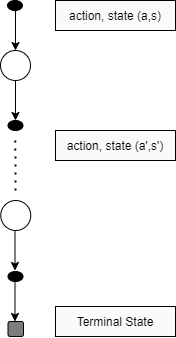

The diagram above was exported from draw.io. Its source (the exported page's mxGraphModel, read from the mxfile embedded in the PNG):
<mxGraphModel dx="1185" dy="619" grid="1" gridSize="10" guides="1" tooltips="1" connect="1" arrows="1" fold="1" page="1" pageScale="1" pageWidth="850" pageHeight="1100" math="0" shadow="0">
  <root>
    <mxCell id="0" />
    <mxCell id="1" parent="0" />
    <mxCell id="2" value="" style="endArrow=classic;html=1;" edge="1" parent="1">
      <mxGeometry width="50" height="50" relative="1" as="geometry">
        <mxPoint x="440" y="290" as="sourcePoint" />
        <mxPoint x="440" y="330" as="targetPoint" />
      </mxGeometry>
    </mxCell>
    <mxCell id="3" style="edgeStyle=orthogonalEdgeStyle;rounded=0;orthogonalLoop=1;jettySize=auto;html=1;entryX=0.5;entryY=0;entryDx=0;entryDy=0;" edge="1" source="4" target="14" parent="1">
      <mxGeometry relative="1" as="geometry" />
    </mxCell>
    <mxCell id="4" value="" style="ellipse;whiteSpace=wrap;html=1;" vertex="1" parent="1">
      <mxGeometry x="425" y="330" width="30" height="30" as="geometry" />
    </mxCell>
    <mxCell id="5" value="" style="ellipse;whiteSpace=wrap;html=1;" vertex="1" parent="1">
      <mxGeometry x="425.25" y="480" width="30" height="30" as="geometry" />
    </mxCell>
    <mxCell id="6" value="" style="ellipse;whiteSpace=wrap;html=1;fillColor=#000000;" vertex="1" parent="1">
      <mxGeometry x="432" y="280" width="15" height="10" as="geometry" />
    </mxCell>
    <mxCell id="7" value="" style="ellipse;whiteSpace=wrap;html=1;fillColor=#000000;" vertex="1" parent="1">
      <mxGeometry x="432.5" y="551" width="15" height="10" as="geometry" />
    </mxCell>
    <mxCell id="8" value="" style="endArrow=classic;html=1;" edge="1" parent="1">
      <mxGeometry width="50" height="50" relative="1" as="geometry">
        <mxPoint x="439.5" y="510" as="sourcePoint" />
        <mxPoint x="439.5" y="550" as="targetPoint" />
      </mxGeometry>
    </mxCell>
    <mxCell id="9" value="" style="endArrow=none;dashed=1;html=1;dashPattern=1 3;strokeWidth=2;" edge="1" parent="1">
      <mxGeometry width="50" height="50" relative="1" as="geometry">
        <mxPoint x="440" y="470" as="sourcePoint" />
        <mxPoint x="439.8299999999999" y="420" as="targetPoint" />
      </mxGeometry>
    </mxCell>
    <mxCell id="10" value="" style="endArrow=classic;html=1;" edge="1" parent="1">
      <mxGeometry width="50" height="50" relative="1" as="geometry">
        <mxPoint x="439.5" y="561" as="sourcePoint" />
        <mxPoint x="439.5" y="601" as="targetPoint" />
      </mxGeometry>
    </mxCell>
    <mxCell id="11" value="" style="rounded=1;whiteSpace=wrap;html=1;fillColor=#7D7D7D;" vertex="1" parent="1">
      <mxGeometry x="432.5" y="601" width="15.5" height="15" as="geometry" />
    </mxCell>
    <mxCell id="12" value="action, state (a,s)" style="rounded=0;whiteSpace=wrap;html=1;fillColor=#FAFAFA;" vertex="1" parent="1">
      <mxGeometry x="480" y="280" width="120" height="30" as="geometry" />
    </mxCell>
    <mxCell id="13" value="Terminal State" style="rounded=0;whiteSpace=wrap;html=1;fillColor=#FAFAFA;" vertex="1" parent="1">
      <mxGeometry x="480" y="586" width="120" height="30" as="geometry" />
    </mxCell>
    <mxCell id="14" value="" style="ellipse;whiteSpace=wrap;html=1;fillColor=#000000;" vertex="1" parent="1">
      <mxGeometry x="432.5" y="400" width="15" height="10" as="geometry" />
    </mxCell>
    <mxCell id="15" value="action, state (a',s')" style="rounded=0;whiteSpace=wrap;html=1;fillColor=#FAFAFA;" vertex="1" parent="1">
      <mxGeometry x="480" y="410" width="120" height="30" as="geometry" />
    </mxCell>
  </root>
</mxGraphModel>